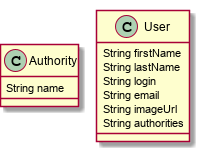

The diagram above was rendered by PlantUML. Its source (embedded in the PNG):
@startuml
	!pragma graphviz_dot jdot
	!pragma syntax class
	class Authority  {
		String name
	}
	class User  {
		String firstName
		String lastName
		String login
		String email
		String imageUrl
		String authorities
	}
@enduml